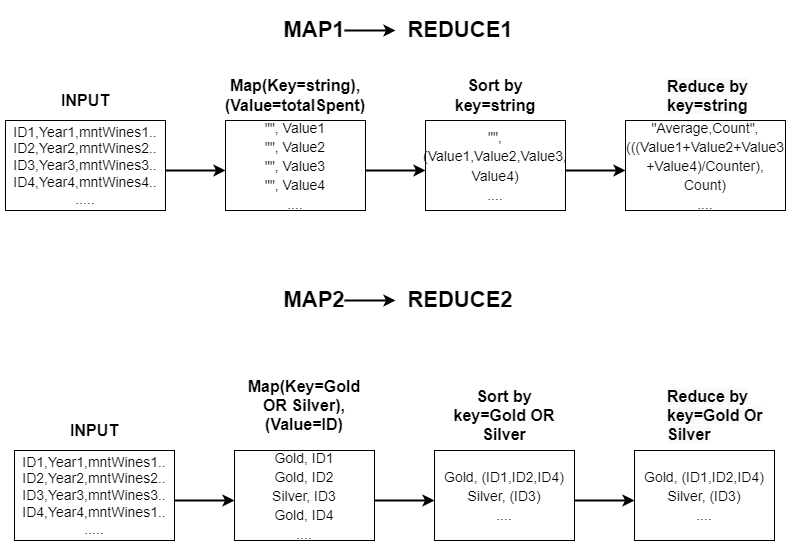

The diagram above was exported from draw.io. Its source (the exported page's mxGraphModel, read from the mxfile embedded in the PNG):
<mxGraphModel dx="1038" dy="521" grid="1" gridSize="10" guides="1" tooltips="1" connect="1" arrows="1" fold="1" page="1" pageScale="1" pageWidth="827" pageHeight="1169" math="0" shadow="0">
  <root>
    <mxCell id="0" />
    <mxCell id="1" parent="0" />
    <mxCell id="7E690I6ndGjiajytBPhJ-1" value="&lt;font style=&quot;font-size: 14px&quot;&gt;ID1,Year1,mntWines1..&lt;br&gt;ID2,Year2,mntWines2..&lt;br&gt;ID3,Year3,mntWines3..&lt;br&gt;ID4,Year4,mntWines1..&lt;br&gt;.....&lt;/font&gt;" style="rounded=0;whiteSpace=wrap;html=1;" vertex="1" parent="1">
      <mxGeometry x="19" y="470" width="160" height="90" as="geometry" />
    </mxCell>
    <mxCell id="7E690I6ndGjiajytBPhJ-2" value="&lt;b&gt;&lt;font style=&quot;font-size: 16px&quot;&gt;INPUT&lt;/font&gt;&lt;/b&gt;" style="text;html=1;strokeColor=none;fillColor=none;align=center;verticalAlign=middle;whiteSpace=wrap;rounded=0;" vertex="1" parent="1">
      <mxGeometry x="14" y="420" width="170" height="60" as="geometry" />
    </mxCell>
    <mxCell id="7E690I6ndGjiajytBPhJ-3" value="" style="endArrow=classic;html=1;rounded=0;fontSize=16;strokeWidth=2;" edge="1" parent="1">
      <mxGeometry width="50" height="50" relative="1" as="geometry">
        <mxPoint x="179" y="520" as="sourcePoint" />
        <mxPoint x="239" y="520" as="targetPoint" />
      </mxGeometry>
    </mxCell>
    <mxCell id="7E690I6ndGjiajytBPhJ-4" value="&lt;span style=&quot;font-size: 14px&quot;&gt;Gold, ID1&lt;br&gt;Gold, ID2&lt;br&gt;Silver, ID3&lt;br&gt;Gold, ID4&lt;br&gt;....&lt;br&gt;&lt;/span&gt;" style="rounded=0;whiteSpace=wrap;html=1;fontSize=16;" vertex="1" parent="1">
      <mxGeometry x="239" y="470" width="140" height="90" as="geometry" />
    </mxCell>
    <mxCell id="7E690I6ndGjiajytBPhJ-5" value="&lt;b&gt;Map(Key=Gold OR Silver),(Value=ID&lt;/b&gt;&lt;b&gt;)&lt;/b&gt;" style="text;html=1;strokeColor=none;fillColor=none;align=center;verticalAlign=middle;whiteSpace=wrap;rounded=0;fontSize=16;" vertex="1" parent="1">
      <mxGeometry x="269" y="400" width="80" height="50" as="geometry" />
    </mxCell>
    <mxCell id="7E690I6ndGjiajytBPhJ-6" value="" style="endArrow=classic;html=1;rounded=0;fontSize=16;strokeWidth=2;" edge="1" parent="1">
      <mxGeometry width="50" height="50" relative="1" as="geometry">
        <mxPoint x="379" y="520" as="sourcePoint" />
        <mxPoint x="439" y="520" as="targetPoint" />
      </mxGeometry>
    </mxCell>
    <mxCell id="7E690I6ndGjiajytBPhJ-7" value="&lt;span style=&quot;font-size: 14px&quot;&gt;Gold, (ID1,ID2,ID4)&lt;br&gt;Silver, (ID3)&lt;br&gt;....&lt;br&gt;&lt;/span&gt;" style="rounded=0;whiteSpace=wrap;html=1;fontSize=16;" vertex="1" parent="1">
      <mxGeometry x="439" y="470" width="140" height="90" as="geometry" />
    </mxCell>
    <mxCell id="7E690I6ndGjiajytBPhJ-8" value="&lt;font style=&quot;font-size: 16px&quot;&gt;&lt;b&gt;Sort by key=Gold OR Silver&lt;/b&gt;&lt;/font&gt;" style="text;html=1;strokeColor=none;fillColor=none;align=center;verticalAlign=middle;whiteSpace=wrap;rounded=0;fontSize=14;" vertex="1" parent="1">
      <mxGeometry x="444" y="420" width="130" height="30" as="geometry" />
    </mxCell>
    <mxCell id="7E690I6ndGjiajytBPhJ-9" value="" style="endArrow=classic;html=1;rounded=0;fontSize=16;strokeWidth=2;" edge="1" parent="1">
      <mxGeometry width="50" height="50" relative="1" as="geometry">
        <mxPoint x="579" y="520" as="sourcePoint" />
        <mxPoint x="639" y="520" as="targetPoint" />
      </mxGeometry>
    </mxCell>
    <mxCell id="7E690I6ndGjiajytBPhJ-10" value="&lt;span style=&quot;font-size: 14px&quot;&gt;Gold, (ID1,ID2,ID4)&lt;/span&gt;&lt;br style=&quot;font-size: 14px&quot;&gt;&lt;span style=&quot;font-size: 14px&quot;&gt;Silver, (ID3)&lt;/span&gt;&lt;br style=&quot;font-size: 14px&quot;&gt;&lt;span style=&quot;font-size: 14px&quot;&gt;....&lt;/span&gt;&lt;span style=&quot;font-size: 14px&quot;&gt;&lt;br&gt;&lt;/span&gt;" style="rounded=0;whiteSpace=wrap;html=1;fontSize=16;" vertex="1" parent="1">
      <mxGeometry x="639" y="470" width="140" height="90" as="geometry" />
    </mxCell>
    <mxCell id="7E690I6ndGjiajytBPhJ-11" value="&lt;b style=&quot;color: rgb(0 , 0 , 0) ; font-family: &amp;#34;helvetica&amp;#34; ; font-size: 16px ; font-style: normal ; letter-spacing: normal ; text-align: center ; text-indent: 0px ; text-transform: none ; word-spacing: 0px ; background-color: rgb(248 , 249 , 250)&quot;&gt;Reduce by key=Gold Or Silver&lt;/b&gt;" style="text;whiteSpace=wrap;html=1;fontSize=16;" vertex="1" parent="1">
      <mxGeometry x="670" y="400" width="140" height="30" as="geometry" />
    </mxCell>
    <mxCell id="7E690I6ndGjiajytBPhJ-12" value="&lt;font style=&quot;font-size: 14px&quot;&gt;ID1,Year1,mntWines1..&lt;br&gt;ID2,Year2,mntWines2..&lt;br&gt;ID3,Year3,mntWines3..&lt;br&gt;ID4,Year4,mntWines4..&lt;br&gt;.....&lt;/font&gt;" style="rounded=0;whiteSpace=wrap;html=1;" vertex="1" parent="1">
      <mxGeometry x="10" y="140" width="160" height="90" as="geometry" />
    </mxCell>
    <mxCell id="7E690I6ndGjiajytBPhJ-13" value="&lt;b&gt;&lt;font style=&quot;font-size: 16px&quot;&gt;INPUT&lt;/font&gt;&lt;/b&gt;" style="text;html=1;strokeColor=none;fillColor=none;align=center;verticalAlign=middle;whiteSpace=wrap;rounded=0;" vertex="1" parent="1">
      <mxGeometry x="5" y="90" width="170" height="60" as="geometry" />
    </mxCell>
    <mxCell id="7E690I6ndGjiajytBPhJ-14" value="" style="endArrow=classic;html=1;rounded=0;fontSize=16;strokeWidth=2;" edge="1" parent="1">
      <mxGeometry width="50" height="50" relative="1" as="geometry">
        <mxPoint x="170" y="190" as="sourcePoint" />
        <mxPoint x="230" y="190" as="targetPoint" />
      </mxGeometry>
    </mxCell>
    <mxCell id="7E690I6ndGjiajytBPhJ-15" value="&lt;span style=&quot;font-size: 14px&quot;&gt;&quot;&quot;, Value1&lt;br&gt;&quot;&quot;, Value2&lt;br&gt;&quot;&quot;, Value3&lt;br&gt;&quot;&quot;, Value4&lt;br&gt;....&lt;br&gt;&lt;/span&gt;" style="rounded=0;whiteSpace=wrap;html=1;fontSize=16;" vertex="1" parent="1">
      <mxGeometry x="230" y="140" width="140" height="90" as="geometry" />
    </mxCell>
    <mxCell id="7E690I6ndGjiajytBPhJ-16" value="&lt;b&gt;Map(Key=string),(Value=totalSpent)&lt;/b&gt;" style="text;html=1;strokeColor=none;fillColor=none;align=center;verticalAlign=middle;whiteSpace=wrap;rounded=0;fontSize=16;" vertex="1" parent="1">
      <mxGeometry x="260" y="90" width="80" height="50" as="geometry" />
    </mxCell>
    <mxCell id="7E690I6ndGjiajytBPhJ-17" value="" style="endArrow=classic;html=1;rounded=0;fontSize=16;strokeWidth=2;" edge="1" parent="1">
      <mxGeometry width="50" height="50" relative="1" as="geometry">
        <mxPoint x="370" y="190" as="sourcePoint" />
        <mxPoint x="430" y="190" as="targetPoint" />
      </mxGeometry>
    </mxCell>
    <mxCell id="7E690I6ndGjiajytBPhJ-18" value="&lt;span style=&quot;font-size: 14px&quot;&gt;&quot;&quot;, (Value1,Value2,Value3,&lt;br&gt;Value4)&lt;br&gt;....&lt;br&gt;&lt;/span&gt;" style="rounded=0;whiteSpace=wrap;html=1;fontSize=16;" vertex="1" parent="1">
      <mxGeometry x="430" y="140" width="140" height="90" as="geometry" />
    </mxCell>
    <mxCell id="7E690I6ndGjiajytBPhJ-19" value="&lt;font style=&quot;font-size: 16px&quot;&gt;&lt;b&gt;Sort by key=string&lt;/b&gt;&lt;/font&gt;" style="text;html=1;strokeColor=none;fillColor=none;align=center;verticalAlign=middle;whiteSpace=wrap;rounded=0;fontSize=14;" vertex="1" parent="1">
      <mxGeometry x="435" y="100" width="130" height="30" as="geometry" />
    </mxCell>
    <mxCell id="7E690I6ndGjiajytBPhJ-20" value="" style="endArrow=classic;html=1;rounded=0;fontSize=16;strokeWidth=2;" edge="1" parent="1">
      <mxGeometry width="50" height="50" relative="1" as="geometry">
        <mxPoint x="570" y="190" as="sourcePoint" />
        <mxPoint x="630" y="190" as="targetPoint" />
      </mxGeometry>
    </mxCell>
    <mxCell id="7E690I6ndGjiajytBPhJ-21" value="&lt;span style=&quot;font-size: 14px&quot;&gt;&quot;Average,Count&quot;, (((Value1+Value2+Value3&lt;br&gt;+Value4)/Counter),&lt;br&gt;Count)&lt;br&gt;....&lt;br&gt;&lt;/span&gt;" style="rounded=0;whiteSpace=wrap;html=1;fontSize=16;" vertex="1" parent="1">
      <mxGeometry x="630" y="140" width="160" height="90" as="geometry" />
    </mxCell>
    <mxCell id="7E690I6ndGjiajytBPhJ-22" value="&lt;b style=&quot;color: rgb(0 , 0 , 0) ; font-family: &amp;#34;helvetica&amp;#34; ; font-size: 16px ; font-style: normal ; letter-spacing: normal ; text-align: center ; text-indent: 0px ; text-transform: none ; word-spacing: 0px ; background-color: rgb(248 , 249 , 250)&quot;&gt;Reduce by key=string&lt;/b&gt;" style="text;whiteSpace=wrap;html=1;fontSize=16;" vertex="1" parent="1">
      <mxGeometry x="670" y="90" width="140" height="30" as="geometry" />
    </mxCell>
    <mxCell id="7E690I6ndGjiajytBPhJ-23" value="&lt;b&gt;&lt;font style=&quot;font-size: 22px&quot;&gt;MAP1&lt;/font&gt;&lt;/b&gt;" style="text;html=1;strokeColor=none;fillColor=none;align=center;verticalAlign=middle;whiteSpace=wrap;rounded=0;fontSize=16;" vertex="1" parent="1">
      <mxGeometry x="289" y="35" width="60" height="30" as="geometry" />
    </mxCell>
    <mxCell id="7E690I6ndGjiajytBPhJ-24" value="&lt;b&gt;&lt;font style=&quot;font-size: 22px&quot;&gt;REDUCE1&lt;/font&gt;&lt;/b&gt;" style="text;html=1;strokeColor=none;fillColor=none;align=center;verticalAlign=middle;whiteSpace=wrap;rounded=0;fontSize=16;" vertex="1" parent="1">
      <mxGeometry x="400" y="20" width="130" height="60" as="geometry" />
    </mxCell>
    <mxCell id="7E690I6ndGjiajytBPhJ-25" value="" style="endArrow=classic;html=1;rounded=0;fontSize=22;strokeWidth=2;exitX=1;exitY=0.5;exitDx=0;exitDy=0;" edge="1" parent="1" source="7E690I6ndGjiajytBPhJ-23" target="7E690I6ndGjiajytBPhJ-24">
      <mxGeometry width="50" height="50" relative="1" as="geometry">
        <mxPoint x="370" y="50" as="sourcePoint" />
        <mxPoint x="390" y="50" as="targetPoint" />
      </mxGeometry>
    </mxCell>
    <mxCell id="7E690I6ndGjiajytBPhJ-26" value="&lt;b&gt;&lt;font style=&quot;font-size: 22px&quot;&gt;MAP2&lt;/font&gt;&lt;/b&gt;" style="text;html=1;strokeColor=none;fillColor=none;align=center;verticalAlign=middle;whiteSpace=wrap;rounded=0;fontSize=16;" vertex="1" parent="1">
      <mxGeometry x="289" y="305" width="60" height="30" as="geometry" />
    </mxCell>
    <mxCell id="7E690I6ndGjiajytBPhJ-27" value="&lt;b&gt;&lt;font style=&quot;font-size: 22px&quot;&gt;REDUCE2&lt;/font&gt;&lt;/b&gt;" style="text;html=1;strokeColor=none;fillColor=none;align=center;verticalAlign=middle;whiteSpace=wrap;rounded=0;fontSize=16;" vertex="1" parent="1">
      <mxGeometry x="400" y="290" width="130" height="60" as="geometry" />
    </mxCell>
    <mxCell id="7E690I6ndGjiajytBPhJ-28" value="" style="endArrow=classic;html=1;rounded=0;fontSize=22;strokeWidth=2;exitX=1;exitY=0.5;exitDx=0;exitDy=0;" edge="1" parent="1" source="7E690I6ndGjiajytBPhJ-26" target="7E690I6ndGjiajytBPhJ-27">
      <mxGeometry width="50" height="50" relative="1" as="geometry">
        <mxPoint x="370" y="320" as="sourcePoint" />
        <mxPoint x="390" y="320" as="targetPoint" />
      </mxGeometry>
    </mxCell>
  </root>
</mxGraphModel>